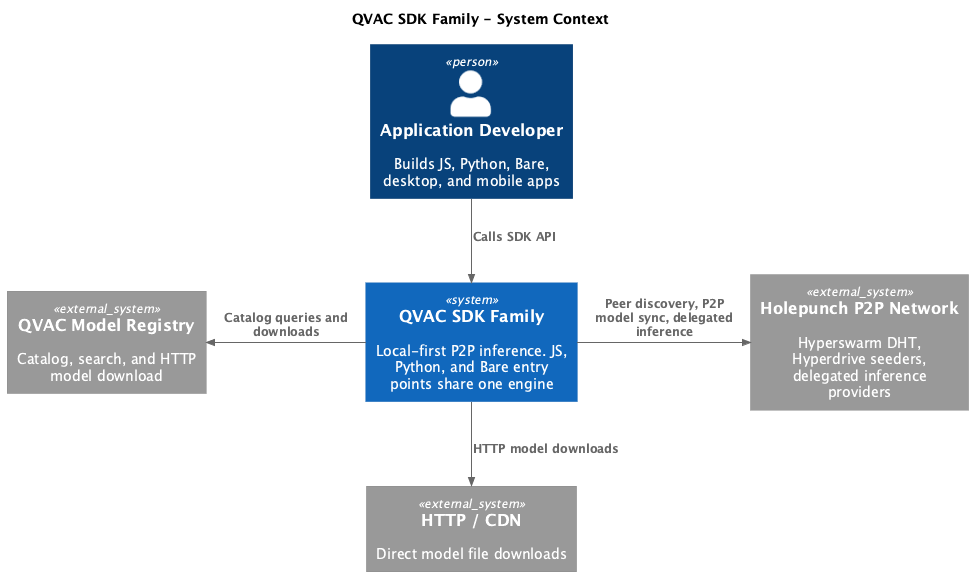

The diagram above was rendered by PlantUML. Its source (embedded in the PNG):
@startuml
!include <C4/C4_Context>

title QVAC SDK Family - System Context

Person(dev, "Application Developer", "Builds JS, Python, Bare, desktop, and mobile apps")

System(sdk, "QVAC SDK Family", "Local-first P2P inference. JS, Python, and Bare entry points share one engine")

System_Ext(registry, "QVAC Model Registry", "Catalog, search, and HTTP model download")
System_Ext(http, "HTTP / CDN", "Direct model file downloads")
System_Ext(p2p, "Holepunch P2P Network", "Hyperswarm DHT, Hyperdrive seeders, delegated inference providers")

Rel_D(dev, sdk, "Calls SDK API")
Rel_L(sdk, registry, "Catalog queries and downloads")
Rel_D(sdk, http, "HTTP model downloads")
Rel_R(sdk, p2p, "Peer discovery, P2P model sync, delegated inference")

@enduml